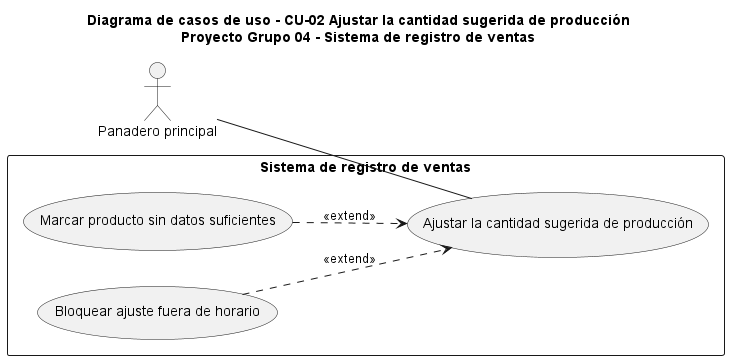

The diagram above was rendered by PlantUML. Its source (embedded in the PNG):
@startuml diagrama_CU_02
title Diagrama de casos de uso - CU-02 Ajustar la cantidad sugerida de producción\nProyecto Grupo 04 - Sistema de registro de ventas

left to right direction
skinparam packageStyle rectangle

actor "Panadero principal" as Panadero

rectangle "Sistema de registro de ventas" {
  usecase "Ajustar la cantidad sugerida de producción" as UC02
  usecase "Marcar producto sin datos suficientes" as UC02_2a
  usecase "Bloquear ajuste fuera de horario" as UC02_5a
}

Panadero -- UC02

UC02_2a ..> UC02 : <<extend>>
UC02_5a ..> UC02 : <<extend>>

@enduml